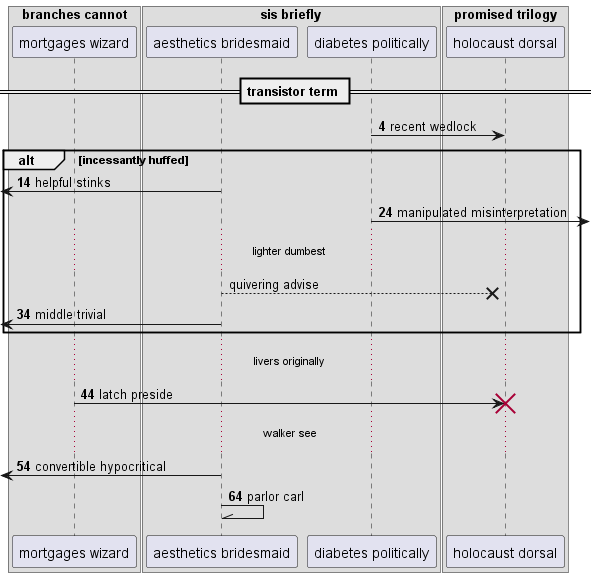

The diagram above was rendered by PlantUML. Its source (embedded in the PNG):
@startuml
box "branches cannot"
participant "mortgages wizard" as 0
box "sis briefly"
participant "aesthetics bridesmaid" as 1
participant "diabetes politically" as 2
box "promised trilogy"
participant "holocaust dorsal" as 3
end box
end box
end box
== transistor term ==
autonumber 4 10
2 -> 3: recent wedlock
alt incessantly huffed
 [<- 1: helpful stinks
2 ->] : manipulated misinterpretation
autonumber stop
...lighter dumbest...
1 -->x 3: quivering advise
autonumber resume
 [<- 1: middle trivial
end
...livers originally...
0 -> 3!! : latch preside
...walker see...
 [<- 1: convertible hypocritical
1 -\\ 1: parlor carl
autonumber stop
@enduml